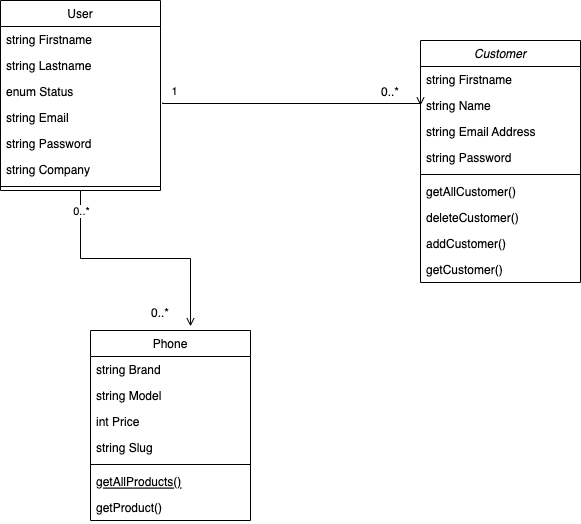

The diagram above was exported from draw.io. Its source (the exported page's mxGraphModel, read from the mxfile embedded in the PNG):
<mxGraphModel dx="1018" dy="608" grid="1" gridSize="10" guides="1" tooltips="1" connect="1" arrows="1" fold="1" page="1" pageScale="1" pageWidth="827" pageHeight="1169" math="0" shadow="0">
  <root>
    <mxCell id="WIyWlLk6GJQsqaUBKTNV-0" />
    <mxCell id="WIyWlLk6GJQsqaUBKTNV-1" parent="WIyWlLk6GJQsqaUBKTNV-0" />
    <mxCell id="zkfFHV4jXpPFQw0GAbJ--0" value="Customer" style="swimlane;fontStyle=2;align=center;verticalAlign=top;childLayout=stackLayout;horizontal=1;startSize=26;horizontalStack=0;resizeParent=1;resizeLast=0;collapsible=1;marginBottom=0;rounded=0;shadow=0;strokeWidth=1;" parent="WIyWlLk6GJQsqaUBKTNV-1" vertex="1">
      <mxGeometry x="560" y="100" width="160" height="242" as="geometry">
        <mxRectangle x="230" y="140" width="160" height="26" as="alternateBounds" />
      </mxGeometry>
    </mxCell>
    <mxCell id="zkfFHV4jXpPFQw0GAbJ--1" value="string Firstname" style="text;align=left;verticalAlign=top;spacingLeft=4;spacingRight=4;overflow=hidden;rotatable=0;points=[[0,0.5],[1,0.5]];portConstraint=eastwest;" parent="zkfFHV4jXpPFQw0GAbJ--0" vertex="1">
      <mxGeometry y="26" width="160" height="26" as="geometry" />
    </mxCell>
    <mxCell id="zkfFHV4jXpPFQw0GAbJ--2" value="string Name" style="text;align=left;verticalAlign=top;spacingLeft=4;spacingRight=4;overflow=hidden;rotatable=0;points=[[0,0.5],[1,0.5]];portConstraint=eastwest;rounded=0;shadow=0;html=0;" parent="zkfFHV4jXpPFQw0GAbJ--0" vertex="1">
      <mxGeometry y="52" width="160" height="26" as="geometry" />
    </mxCell>
    <mxCell id="zkfFHV4jXpPFQw0GAbJ--3" value="string Email Address" style="text;align=left;verticalAlign=top;spacingLeft=4;spacingRight=4;overflow=hidden;rotatable=0;points=[[0,0.5],[1,0.5]];portConstraint=eastwest;rounded=0;shadow=0;html=0;" parent="zkfFHV4jXpPFQw0GAbJ--0" vertex="1">
      <mxGeometry y="78" width="160" height="26" as="geometry" />
    </mxCell>
    <mxCell id="f8ElAaNB2X9bXq019GND-0" value="string Password" style="text;align=left;verticalAlign=top;spacingLeft=4;spacingRight=4;overflow=hidden;rotatable=0;points=[[0,0.5],[1,0.5]];portConstraint=eastwest;rounded=0;shadow=0;html=0;" vertex="1" parent="zkfFHV4jXpPFQw0GAbJ--0">
      <mxGeometry y="104" width="160" height="26" as="geometry" />
    </mxCell>
    <mxCell id="zkfFHV4jXpPFQw0GAbJ--4" value="" style="line;html=1;strokeWidth=1;align=left;verticalAlign=middle;spacingTop=-1;spacingLeft=3;spacingRight=3;rotatable=0;labelPosition=right;points=[];portConstraint=eastwest;" parent="zkfFHV4jXpPFQw0GAbJ--0" vertex="1">
      <mxGeometry y="130" width="160" height="8" as="geometry" />
    </mxCell>
    <mxCell id="zkfFHV4jXpPFQw0GAbJ--5" value="getAllCustomer()" style="text;align=left;verticalAlign=top;spacingLeft=4;spacingRight=4;overflow=hidden;rotatable=0;points=[[0,0.5],[1,0.5]];portConstraint=eastwest;" parent="zkfFHV4jXpPFQw0GAbJ--0" vertex="1">
      <mxGeometry y="138" width="160" height="26" as="geometry" />
    </mxCell>
    <mxCell id="f8ElAaNB2X9bXq019GND-6" value="deleteCustomer()" style="text;align=left;verticalAlign=top;spacingLeft=4;spacingRight=4;overflow=hidden;rotatable=0;points=[[0,0.5],[1,0.5]];portConstraint=eastwest;" vertex="1" parent="zkfFHV4jXpPFQw0GAbJ--0">
      <mxGeometry y="164" width="160" height="26" as="geometry" />
    </mxCell>
    <mxCell id="f8ElAaNB2X9bXq019GND-7" value="addCustomer()" style="text;align=left;verticalAlign=top;spacingLeft=4;spacingRight=4;overflow=hidden;rotatable=0;points=[[0,0.5],[1,0.5]];portConstraint=eastwest;" vertex="1" parent="zkfFHV4jXpPFQw0GAbJ--0">
      <mxGeometry y="190" width="160" height="26" as="geometry" />
    </mxCell>
    <mxCell id="f8ElAaNB2X9bXq019GND-8" value="getCustomer()" style="text;align=left;verticalAlign=top;spacingLeft=4;spacingRight=4;overflow=hidden;rotatable=0;points=[[0,0.5],[1,0.5]];portConstraint=eastwest;" vertex="1" parent="zkfFHV4jXpPFQw0GAbJ--0">
      <mxGeometry y="216" width="160" height="26" as="geometry" />
    </mxCell>
    <mxCell id="zkfFHV4jXpPFQw0GAbJ--6" value="Phone" style="swimlane;fontStyle=0;align=center;verticalAlign=top;childLayout=stackLayout;horizontal=1;startSize=26;horizontalStack=0;resizeParent=1;resizeLast=0;collapsible=1;marginBottom=0;rounded=0;shadow=0;strokeWidth=1;" parent="WIyWlLk6GJQsqaUBKTNV-1" vertex="1">
      <mxGeometry x="230" y="390" width="160" height="190" as="geometry">
        <mxRectangle x="130" y="380" width="160" height="26" as="alternateBounds" />
      </mxGeometry>
    </mxCell>
    <mxCell id="zkfFHV4jXpPFQw0GAbJ--7" value="string Brand" style="text;align=left;verticalAlign=top;spacingLeft=4;spacingRight=4;overflow=hidden;rotatable=0;points=[[0,0.5],[1,0.5]];portConstraint=eastwest;" parent="zkfFHV4jXpPFQw0GAbJ--6" vertex="1">
      <mxGeometry y="26" width="160" height="26" as="geometry" />
    </mxCell>
    <mxCell id="zkfFHV4jXpPFQw0GAbJ--8" value="string Model" style="text;align=left;verticalAlign=top;spacingLeft=4;spacingRight=4;overflow=hidden;rotatable=0;points=[[0,0.5],[1,0.5]];portConstraint=eastwest;rounded=0;shadow=0;html=0;" parent="zkfFHV4jXpPFQw0GAbJ--6" vertex="1">
      <mxGeometry y="52" width="160" height="26" as="geometry" />
    </mxCell>
    <mxCell id="f8ElAaNB2X9bXq019GND-9" value="int Price" style="text;align=left;verticalAlign=top;spacingLeft=4;spacingRight=4;overflow=hidden;rotatable=0;points=[[0,0.5],[1,0.5]];portConstraint=eastwest;rounded=0;shadow=0;html=0;" vertex="1" parent="zkfFHV4jXpPFQw0GAbJ--6">
      <mxGeometry y="78" width="160" height="26" as="geometry" />
    </mxCell>
    <mxCell id="f8ElAaNB2X9bXq019GND-10" value="string Slug" style="text;align=left;verticalAlign=top;spacingLeft=4;spacingRight=4;overflow=hidden;rotatable=0;points=[[0,0.5],[1,0.5]];portConstraint=eastwest;rounded=0;shadow=0;html=0;" vertex="1" parent="zkfFHV4jXpPFQw0GAbJ--6">
      <mxGeometry y="104" width="160" height="26" as="geometry" />
    </mxCell>
    <mxCell id="zkfFHV4jXpPFQw0GAbJ--9" value="" style="line;html=1;strokeWidth=1;align=left;verticalAlign=middle;spacingTop=-1;spacingLeft=3;spacingRight=3;rotatable=0;labelPosition=right;points=[];portConstraint=eastwest;" parent="zkfFHV4jXpPFQw0GAbJ--6" vertex="1">
      <mxGeometry y="130" width="160" height="8" as="geometry" />
    </mxCell>
    <mxCell id="zkfFHV4jXpPFQw0GAbJ--10" value="getAllProducts()" style="text;align=left;verticalAlign=top;spacingLeft=4;spacingRight=4;overflow=hidden;rotatable=0;points=[[0,0.5],[1,0.5]];portConstraint=eastwest;fontStyle=4" parent="zkfFHV4jXpPFQw0GAbJ--6" vertex="1">
      <mxGeometry y="138" width="160" height="26" as="geometry" />
    </mxCell>
    <mxCell id="zkfFHV4jXpPFQw0GAbJ--11" value="getProduct()" style="text;align=left;verticalAlign=top;spacingLeft=4;spacingRight=4;overflow=hidden;rotatable=0;points=[[0,0.5],[1,0.5]];portConstraint=eastwest;" parent="zkfFHV4jXpPFQw0GAbJ--6" vertex="1">
      <mxGeometry y="164" width="160" height="26" as="geometry" />
    </mxCell>
    <mxCell id="zkfFHV4jXpPFQw0GAbJ--17" value="User" style="swimlane;fontStyle=0;align=center;verticalAlign=top;childLayout=stackLayout;horizontal=1;startSize=26;horizontalStack=0;resizeParent=1;resizeLast=0;collapsible=1;marginBottom=0;rounded=0;shadow=0;strokeWidth=1;" parent="WIyWlLk6GJQsqaUBKTNV-1" vertex="1">
      <mxGeometry x="140" y="60" width="160" height="190" as="geometry">
        <mxRectangle x="550" y="140" width="160" height="26" as="alternateBounds" />
      </mxGeometry>
    </mxCell>
    <mxCell id="zkfFHV4jXpPFQw0GAbJ--18" value="string Firstname" style="text;align=left;verticalAlign=top;spacingLeft=4;spacingRight=4;overflow=hidden;rotatable=0;points=[[0,0.5],[1,0.5]];portConstraint=eastwest;" parent="zkfFHV4jXpPFQw0GAbJ--17" vertex="1">
      <mxGeometry y="26" width="160" height="26" as="geometry" />
    </mxCell>
    <mxCell id="zkfFHV4jXpPFQw0GAbJ--19" value="string Lastname" style="text;align=left;verticalAlign=top;spacingLeft=4;spacingRight=4;overflow=hidden;rotatable=0;points=[[0,0.5],[1,0.5]];portConstraint=eastwest;rounded=0;shadow=0;html=0;" parent="zkfFHV4jXpPFQw0GAbJ--17" vertex="1">
      <mxGeometry y="52" width="160" height="26" as="geometry" />
    </mxCell>
    <mxCell id="zkfFHV4jXpPFQw0GAbJ--20" value="enum Status" style="text;align=left;verticalAlign=top;spacingLeft=4;spacingRight=4;overflow=hidden;rotatable=0;points=[[0,0.5],[1,0.5]];portConstraint=eastwest;rounded=0;shadow=0;html=0;" parent="zkfFHV4jXpPFQw0GAbJ--17" vertex="1">
      <mxGeometry y="78" width="160" height="26" as="geometry" />
    </mxCell>
    <mxCell id="zkfFHV4jXpPFQw0GAbJ--21" value="string Email" style="text;align=left;verticalAlign=top;spacingLeft=4;spacingRight=4;overflow=hidden;rotatable=0;points=[[0,0.5],[1,0.5]];portConstraint=eastwest;rounded=0;shadow=0;html=0;" parent="zkfFHV4jXpPFQw0GAbJ--17" vertex="1">
      <mxGeometry y="104" width="160" height="26" as="geometry" />
    </mxCell>
    <mxCell id="zkfFHV4jXpPFQw0GAbJ--22" value="string Password" style="text;align=left;verticalAlign=top;spacingLeft=4;spacingRight=4;overflow=hidden;rotatable=0;points=[[0,0.5],[1,0.5]];portConstraint=eastwest;rounded=0;shadow=0;html=0;" parent="zkfFHV4jXpPFQw0GAbJ--17" vertex="1">
      <mxGeometry y="130" width="160" height="26" as="geometry" />
    </mxCell>
    <mxCell id="f8ElAaNB2X9bXq019GND-1" value="string Company" style="text;align=left;verticalAlign=top;spacingLeft=4;spacingRight=4;overflow=hidden;rotatable=0;points=[[0,0.5],[1,0.5]];portConstraint=eastwest;rounded=0;shadow=0;html=0;" vertex="1" parent="zkfFHV4jXpPFQw0GAbJ--17">
      <mxGeometry y="156" width="160" height="26" as="geometry" />
    </mxCell>
    <mxCell id="zkfFHV4jXpPFQw0GAbJ--23" value="" style="line;html=1;strokeWidth=1;align=left;verticalAlign=middle;spacingTop=-1;spacingLeft=3;spacingRight=3;rotatable=0;labelPosition=right;points=[];portConstraint=eastwest;" parent="zkfFHV4jXpPFQw0GAbJ--17" vertex="1">
      <mxGeometry y="182" width="160" height="8" as="geometry" />
    </mxCell>
    <mxCell id="zkfFHV4jXpPFQw0GAbJ--26" value="" style="endArrow=open;shadow=0;strokeWidth=1;rounded=0;endFill=1;edgeStyle=elbowEdgeStyle;elbow=vertical;exitX=1.013;exitY=0.923;exitDx=0;exitDy=0;exitPerimeter=0;entryX=0;entryY=0.5;entryDx=0;entryDy=0;" parent="WIyWlLk6GJQsqaUBKTNV-1" source="zkfFHV4jXpPFQw0GAbJ--20" target="zkfFHV4jXpPFQw0GAbJ--2" edge="1">
      <mxGeometry x="0.5" y="41" relative="1" as="geometry">
        <mxPoint x="310" y="160" as="sourcePoint" />
        <mxPoint x="550" y="163" as="targetPoint" />
        <mxPoint x="-40" y="32" as="offset" />
      </mxGeometry>
    </mxCell>
    <mxCell id="zkfFHV4jXpPFQw0GAbJ--28" value="0..*" style="resizable=0;align=right;verticalAlign=bottom;labelBackgroundColor=none;fontSize=12;" parent="zkfFHV4jXpPFQw0GAbJ--26" connectable="0" vertex="1">
      <mxGeometry x="1" relative="1" as="geometry">
        <mxPoint x="-20" y="-5" as="offset" />
      </mxGeometry>
    </mxCell>
    <mxCell id="f8ElAaNB2X9bXq019GND-2" value="1" style="edgeLabel;html=1;align=center;verticalAlign=middle;resizable=0;points=[];" vertex="1" connectable="0" parent="zkfFHV4jXpPFQw0GAbJ--26">
      <mxGeometry x="-0.9086" y="4" relative="1" as="geometry">
        <mxPoint y="-9" as="offset" />
      </mxGeometry>
    </mxCell>
    <mxCell id="f8ElAaNB2X9bXq019GND-3" value="" style="endArrow=open;shadow=0;strokeWidth=1;rounded=0;endFill=1;edgeStyle=elbowEdgeStyle;elbow=vertical;entryX=0.625;entryY=-0.022;entryDx=0;entryDy=0;entryPerimeter=0;exitX=0.5;exitY=1;exitDx=0;exitDy=0;" edge="1" parent="WIyWlLk6GJQsqaUBKTNV-1" source="zkfFHV4jXpPFQw0GAbJ--17" target="zkfFHV4jXpPFQw0GAbJ--6">
      <mxGeometry x="0.5" y="41" relative="1" as="geometry">
        <mxPoint x="260" y="330" as="sourcePoint" />
        <mxPoint x="570" y="175" as="targetPoint" />
        <mxPoint x="-40" y="32" as="offset" />
      </mxGeometry>
    </mxCell>
    <mxCell id="f8ElAaNB2X9bXq019GND-4" value="0..*" style="resizable=0;align=right;verticalAlign=bottom;labelBackgroundColor=none;fontSize=12;" connectable="0" vertex="1" parent="f8ElAaNB2X9bXq019GND-3">
      <mxGeometry x="1" relative="1" as="geometry">
        <mxPoint x="-20" y="-5" as="offset" />
      </mxGeometry>
    </mxCell>
    <mxCell id="f8ElAaNB2X9bXq019GND-5" value="0..*" style="edgeLabel;html=1;align=center;verticalAlign=middle;resizable=0;points=[];" vertex="1" connectable="0" parent="f8ElAaNB2X9bXq019GND-3">
      <mxGeometry x="-0.9086" y="4" relative="1" as="geometry">
        <mxPoint x="-4" y="9" as="offset" />
      </mxGeometry>
    </mxCell>
  </root>
</mxGraphModel>